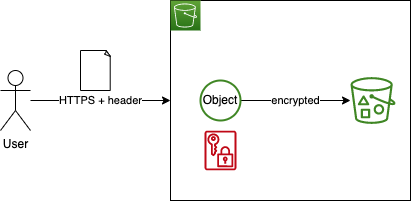

The diagram above was exported from draw.io. Its source (the exported page's mxGraphModel, read from the mxfile embedded in the PNG):
<mxGraphModel dx="572" dy="520" grid="1" gridSize="10" guides="1" tooltips="1" connect="1" arrows="1" fold="1" page="1" pageScale="1" pageWidth="850" pageHeight="1100" math="0" shadow="0">
  <root>
    <mxCell id="0" />
    <mxCell id="1" parent="0" />
    <mxCell id="7" value="HTTPS + header" style="edgeStyle=none;html=1;" edge="1" parent="1" source="2" target="3">
      <mxGeometry relative="1" as="geometry" />
    </mxCell>
    <mxCell id="2" value="User" style="shape=umlActor;verticalLabelPosition=bottom;verticalAlign=top;html=1;outlineConnect=0;" vertex="1" parent="1">
      <mxGeometry x="20" y="170" width="30" height="60" as="geometry" />
    </mxCell>
    <mxCell id="3" value="" style="rounded=0;whiteSpace=wrap;html=1;" vertex="1" parent="1">
      <mxGeometry x="190" y="100" width="240" height="200" as="geometry" />
    </mxCell>
    <mxCell id="4" value="" style="sketch=0;points=[[0,0,0],[0.25,0,0],[0.5,0,0],[0.75,0,0],[1,0,0],[0,1,0],[0.25,1,0],[0.5,1,0],[0.75,1,0],[1,1,0],[0,0.25,0],[0,0.5,0],[0,0.75,0],[1,0.25,0],[1,0.5,0],[1,0.75,0]];outlineConnect=0;fontColor=#232F3E;gradientColor=#60A337;gradientDirection=north;fillColor=#277116;strokeColor=#ffffff;dashed=0;verticalLabelPosition=bottom;verticalAlign=top;align=center;html=1;fontSize=12;fontStyle=0;aspect=fixed;shape=mxgraph.aws4.resourceIcon;resIcon=mxgraph.aws4.s3;" vertex="1" parent="1">
      <mxGeometry x="190" y="100" width="30" height="30" as="geometry" />
    </mxCell>
    <mxCell id="5" value="" style="sketch=0;outlineConnect=0;fontColor=#232F3E;gradientColor=none;fillColor=#3F8624;strokeColor=none;dashed=0;verticalLabelPosition=bottom;verticalAlign=top;align=center;html=1;fontSize=12;fontStyle=0;aspect=fixed;pointerEvents=1;shape=mxgraph.aws4.bucket_with_objects;" vertex="1" parent="1">
      <mxGeometry x="370" y="176.6" width="45" height="46.8" as="geometry" />
    </mxCell>
    <mxCell id="8" value="" style="whiteSpace=wrap;html=1;shape=mxgraph.basic.document" vertex="1" parent="1">
      <mxGeometry x="100" y="150" width="30" height="40" as="geometry" />
    </mxCell>
    <mxCell id="12" value="encrypted" style="edgeStyle=none;html=1;" edge="1" parent="1" source="9" target="5">
      <mxGeometry relative="1" as="geometry" />
    </mxCell>
    <mxCell id="9" value="Object" style="ellipse;whiteSpace=wrap;html=1;aspect=fixed;strokeColor=#3F8624;strokeWidth=2;" vertex="1" parent="1">
      <mxGeometry x="220" y="180" width="40" height="40" as="geometry" />
    </mxCell>
    <mxCell id="10" value="" style="sketch=0;outlineConnect=0;fontColor=#232F3E;gradientColor=none;fillColor=#BF0816;strokeColor=none;dashed=0;verticalLabelPosition=bottom;verticalAlign=top;align=center;html=1;fontSize=12;fontStyle=0;aspect=fixed;pointerEvents=1;shape=mxgraph.aws4.data_encryption_key;" vertex="1" parent="1">
      <mxGeometry x="224.11" y="230" width="31.79" height="40" as="geometry" />
    </mxCell>
  </root>
</mxGraphModel>